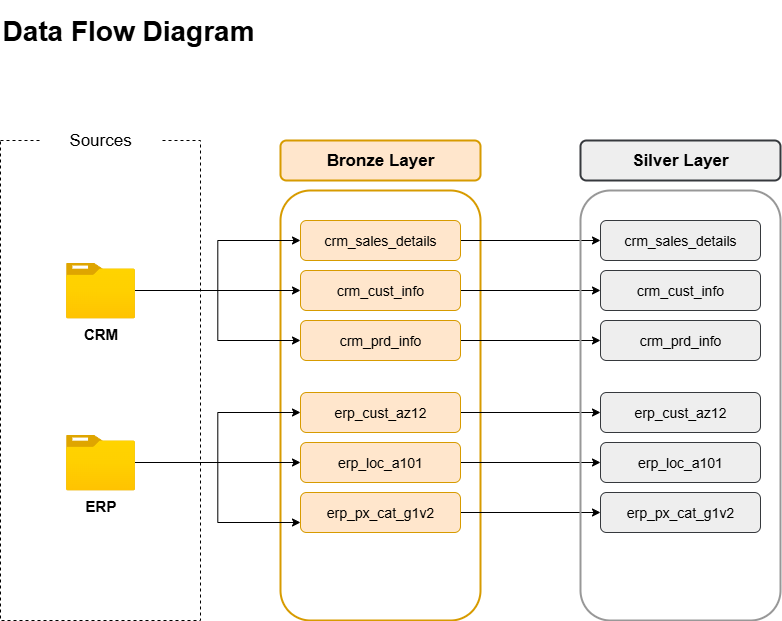

The diagram above was exported from draw.io. Its source (the exported page's mxGraphModel, read from the mxfile embedded in the PNG):
<mxGraphModel dx="1426" dy="969" grid="1" gridSize="10" guides="1" tooltips="1" connect="1" arrows="1" fold="1" page="1" pageScale="1" pageWidth="850" pageHeight="1100" math="0" shadow="0">
  <root>
    <mxCell id="0" />
    <mxCell id="1" parent="0" />
    <mxCell id="6VRd5qvu9ywCtWsOzYOs-1" value="" style="rounded=0;whiteSpace=wrap;html=1;fillColor=none;dashed=1;" parent="1" vertex="1">
      <mxGeometry x="80" y="200" width="200" height="480" as="geometry" />
    </mxCell>
    <mxCell id="6VRd5qvu9ywCtWsOzYOs-2" value="Sources" style="rounded=0;whiteSpace=wrap;html=1;strokeColor=none;fontSize=17;fontStyle=0" parent="1" vertex="1">
      <mxGeometry x="120" y="180" width="120" height="40" as="geometry" />
    </mxCell>
    <mxCell id="6VRd5qvu9ywCtWsOzYOs-3" value="" style="rounded=1;whiteSpace=wrap;html=1;fillColor=none;strokeColor=#d79b00;strokeWidth=2;" parent="1" vertex="1">
      <mxGeometry x="360" y="250" width="200" height="430" as="geometry" />
    </mxCell>
    <mxCell id="6VRd5qvu9ywCtWsOzYOs-4" value="Bronze Layer" style="rounded=1;whiteSpace=wrap;html=1;fillColor=#ffe6cc;strokeColor=#d79b00;fontStyle=1;fontSize=17;strokeWidth=2;" parent="1" vertex="1">
      <mxGeometry x="360" y="200" width="200" height="40" as="geometry" />
    </mxCell>
    <mxCell id="IM4nfBL9IjY0ArR27JPh-9" style="edgeStyle=orthogonalEdgeStyle;rounded=0;orthogonalLoop=1;jettySize=auto;html=1;" parent="1" source="6VRd5qvu9ywCtWsOzYOs-5" target="IM4nfBL9IjY0ArR27JPh-3" edge="1">
      <mxGeometry relative="1" as="geometry" />
    </mxCell>
    <mxCell id="6VRd5qvu9ywCtWsOzYOs-5" value="crm_sales_details" style="rounded=1;whiteSpace=wrap;html=1;fillColor=#ffe6cc;strokeColor=#d79b00;fontStyle=0;fontSize=14;" parent="1" vertex="1">
      <mxGeometry x="380" y="280" width="160" height="40" as="geometry" />
    </mxCell>
    <mxCell id="IM4nfBL9IjY0ArR27JPh-10" style="edgeStyle=orthogonalEdgeStyle;rounded=0;orthogonalLoop=1;jettySize=auto;html=1;" parent="1" source="6VRd5qvu9ywCtWsOzYOs-6" target="IM4nfBL9IjY0ArR27JPh-4" edge="1">
      <mxGeometry relative="1" as="geometry" />
    </mxCell>
    <mxCell id="6VRd5qvu9ywCtWsOzYOs-6" value="crm_cust_info" style="rounded=1;whiteSpace=wrap;html=1;fillColor=#ffe6cc;strokeColor=#d79b00;fontStyle=0;fontSize=14;" parent="1" vertex="1">
      <mxGeometry x="380" y="330" width="160" height="40" as="geometry" />
    </mxCell>
    <mxCell id="IM4nfBL9IjY0ArR27JPh-11" style="edgeStyle=orthogonalEdgeStyle;rounded=0;orthogonalLoop=1;jettySize=auto;html=1;" parent="1" source="6VRd5qvu9ywCtWsOzYOs-7" target="IM4nfBL9IjY0ArR27JPh-5" edge="1">
      <mxGeometry relative="1" as="geometry" />
    </mxCell>
    <mxCell id="6VRd5qvu9ywCtWsOzYOs-7" value="crm_prd_info" style="rounded=1;whiteSpace=wrap;html=1;fillColor=#ffe6cc;strokeColor=#d79b00;fontStyle=0;fontSize=14;" parent="1" vertex="1">
      <mxGeometry x="380" y="380" width="160" height="40" as="geometry" />
    </mxCell>
    <mxCell id="6VRd5qvu9ywCtWsOzYOs-11" style="edgeStyle=orthogonalEdgeStyle;rounded=0;orthogonalLoop=1;jettySize=auto;html=1;" parent="1" source="6VRd5qvu9ywCtWsOzYOs-9" target="6VRd5qvu9ywCtWsOzYOs-6" edge="1">
      <mxGeometry relative="1" as="geometry" />
    </mxCell>
    <mxCell id="6VRd5qvu9ywCtWsOzYOs-13" style="edgeStyle=orthogonalEdgeStyle;rounded=0;orthogonalLoop=1;jettySize=auto;html=1;entryX=0;entryY=0.5;entryDx=0;entryDy=0;" parent="1" source="6VRd5qvu9ywCtWsOzYOs-9" target="6VRd5qvu9ywCtWsOzYOs-5" edge="1">
      <mxGeometry relative="1" as="geometry" />
    </mxCell>
    <mxCell id="6VRd5qvu9ywCtWsOzYOs-15" style="edgeStyle=orthogonalEdgeStyle;rounded=0;orthogonalLoop=1;jettySize=auto;html=1;entryX=0;entryY=0.5;entryDx=0;entryDy=0;" parent="1" source="6VRd5qvu9ywCtWsOzYOs-9" target="6VRd5qvu9ywCtWsOzYOs-7" edge="1">
      <mxGeometry relative="1" as="geometry" />
    </mxCell>
    <mxCell id="6VRd5qvu9ywCtWsOzYOs-9" value="CRM" style="image;aspect=fixed;html=1;points=[];align=center;fontSize=15;image=img/lib/azure2/general/Folder_Blank.svg;fontStyle=1" parent="1" vertex="1">
      <mxGeometry x="145.5" y="322" width="69" height="56.00000000000001" as="geometry" />
    </mxCell>
    <mxCell id="6VRd5qvu9ywCtWsOzYOs-19" style="edgeStyle=orthogonalEdgeStyle;rounded=0;orthogonalLoop=1;jettySize=auto;html=1;" parent="1" source="6VRd5qvu9ywCtWsOzYOs-10" target="6VRd5qvu9ywCtWsOzYOs-17" edge="1">
      <mxGeometry relative="1" as="geometry" />
    </mxCell>
    <mxCell id="6VRd5qvu9ywCtWsOzYOs-20" style="edgeStyle=orthogonalEdgeStyle;rounded=0;orthogonalLoop=1;jettySize=auto;html=1;entryX=0;entryY=0.5;entryDx=0;entryDy=0;" parent="1" source="6VRd5qvu9ywCtWsOzYOs-10" target="6VRd5qvu9ywCtWsOzYOs-16" edge="1">
      <mxGeometry relative="1" as="geometry" />
    </mxCell>
    <mxCell id="6VRd5qvu9ywCtWsOzYOs-21" style="edgeStyle=orthogonalEdgeStyle;rounded=0;orthogonalLoop=1;jettySize=auto;html=1;entryX=0;entryY=0.75;entryDx=0;entryDy=0;" parent="1" source="6VRd5qvu9ywCtWsOzYOs-10" target="6VRd5qvu9ywCtWsOzYOs-18" edge="1">
      <mxGeometry relative="1" as="geometry" />
    </mxCell>
    <mxCell id="6VRd5qvu9ywCtWsOzYOs-10" value="ERP" style="image;aspect=fixed;html=1;points=[];align=center;fontSize=15;image=img/lib/azure2/general/Folder_Blank.svg;fontStyle=1" parent="1" vertex="1">
      <mxGeometry x="145.5" y="494" width="69" height="56.00000000000001" as="geometry" />
    </mxCell>
    <mxCell id="IM4nfBL9IjY0ArR27JPh-12" style="edgeStyle=orthogonalEdgeStyle;rounded=0;orthogonalLoop=1;jettySize=auto;html=1;" parent="1" source="6VRd5qvu9ywCtWsOzYOs-16" target="IM4nfBL9IjY0ArR27JPh-6" edge="1">
      <mxGeometry relative="1" as="geometry" />
    </mxCell>
    <mxCell id="6VRd5qvu9ywCtWsOzYOs-16" value="erp_cust_az12" style="rounded=1;whiteSpace=wrap;html=1;fillColor=#ffe6cc;strokeColor=#d79b00;fontStyle=0;fontSize=14;" parent="1" vertex="1">
      <mxGeometry x="380" y="452" width="160" height="40" as="geometry" />
    </mxCell>
    <mxCell id="IM4nfBL9IjY0ArR27JPh-13" style="edgeStyle=orthogonalEdgeStyle;rounded=0;orthogonalLoop=1;jettySize=auto;html=1;" parent="1" source="6VRd5qvu9ywCtWsOzYOs-17" target="IM4nfBL9IjY0ArR27JPh-7" edge="1">
      <mxGeometry relative="1" as="geometry" />
    </mxCell>
    <mxCell id="6VRd5qvu9ywCtWsOzYOs-17" value="erp_loc_a101" style="rounded=1;whiteSpace=wrap;html=1;fillColor=#ffe6cc;strokeColor=#d79b00;fontStyle=0;fontSize=14;" parent="1" vertex="1">
      <mxGeometry x="380" y="502" width="160" height="40" as="geometry" />
    </mxCell>
    <mxCell id="IM4nfBL9IjY0ArR27JPh-14" style="edgeStyle=orthogonalEdgeStyle;rounded=0;orthogonalLoop=1;jettySize=auto;html=1;" parent="1" source="6VRd5qvu9ywCtWsOzYOs-18" target="IM4nfBL9IjY0ArR27JPh-8" edge="1">
      <mxGeometry relative="1" as="geometry" />
    </mxCell>
    <mxCell id="6VRd5qvu9ywCtWsOzYOs-18" value="erp_px_cat_g1v2" style="rounded=1;whiteSpace=wrap;html=1;fillColor=#ffe6cc;strokeColor=#d79b00;fontStyle=0;fontSize=14;" parent="1" vertex="1">
      <mxGeometry x="380" y="552" width="160" height="40" as="geometry" />
    </mxCell>
    <mxCell id="6VRd5qvu9ywCtWsOzYOs-22" value="Data Flow Diagram" style="rounded=0;whiteSpace=wrap;html=1;align=left;fontStyle=1;fontSize=28;fillColor=none;strokeColor=none;" parent="1" vertex="1">
      <mxGeometry x="80" y="60" width="270" height="60" as="geometry" />
    </mxCell>
    <mxCell id="IM4nfBL9IjY0ArR27JPh-1" value="" style="rounded=1;whiteSpace=wrap;html=1;fillColor=none;strokeColor=#989898;strokeWidth=2;" parent="1" vertex="1">
      <mxGeometry x="660" y="250" width="200" height="430" as="geometry" />
    </mxCell>
    <mxCell id="IM4nfBL9IjY0ArR27JPh-2" value="Silver Layer" style="rounded=1;whiteSpace=wrap;html=1;fillColor=#eeeeee;strokeColor=#36393d;fontStyle=1;fontSize=17;strokeWidth=2;" parent="1" vertex="1">
      <mxGeometry x="660" y="200" width="200" height="40" as="geometry" />
    </mxCell>
    <mxCell id="IM4nfBL9IjY0ArR27JPh-3" value="crm_sales_details" style="rounded=1;whiteSpace=wrap;html=1;fillColor=#eeeeee;strokeColor=#36393d;fontStyle=0;fontSize=14;" parent="1" vertex="1">
      <mxGeometry x="680" y="280" width="160" height="40" as="geometry" />
    </mxCell>
    <mxCell id="IM4nfBL9IjY0ArR27JPh-4" value="crm_cust_info" style="rounded=1;whiteSpace=wrap;html=1;fillColor=#eeeeee;strokeColor=#36393d;fontStyle=0;fontSize=14;" parent="1" vertex="1">
      <mxGeometry x="680" y="330" width="160" height="40" as="geometry" />
    </mxCell>
    <mxCell id="IM4nfBL9IjY0ArR27JPh-5" value="crm_prd_info" style="rounded=1;whiteSpace=wrap;html=1;fillColor=#eeeeee;strokeColor=#36393d;fontStyle=0;fontSize=14;" parent="1" vertex="1">
      <mxGeometry x="680" y="380" width="160" height="40" as="geometry" />
    </mxCell>
    <mxCell id="IM4nfBL9IjY0ArR27JPh-6" value="erp_cust_az12" style="rounded=1;whiteSpace=wrap;html=1;fillColor=#eeeeee;strokeColor=#36393d;fontStyle=0;fontSize=14;" parent="1" vertex="1">
      <mxGeometry x="680" y="452" width="160" height="40" as="geometry" />
    </mxCell>
    <mxCell id="IM4nfBL9IjY0ArR27JPh-7" value="erp_loc_a101" style="rounded=1;whiteSpace=wrap;html=1;fillColor=#eeeeee;strokeColor=#36393d;fontStyle=0;fontSize=14;" parent="1" vertex="1">
      <mxGeometry x="680" y="502" width="160" height="40" as="geometry" />
    </mxCell>
    <mxCell id="IM4nfBL9IjY0ArR27JPh-8" value="erp_px_cat_g1v2" style="rounded=1;whiteSpace=wrap;html=1;fillColor=#eeeeee;strokeColor=#36393d;fontStyle=0;fontSize=14;" parent="1" vertex="1">
      <mxGeometry x="680" y="552" width="160" height="40" as="geometry" />
    </mxCell>
  </root>
</mxGraphModel>